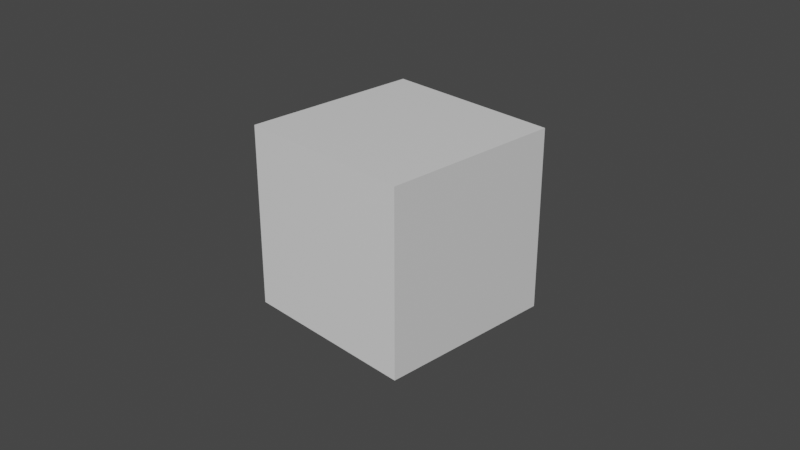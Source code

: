 # Source: well.blend  (saved by Blender 2.91.10; exported with 4.5.12 LTS)
import bpy
from mathutils import Matrix  # noqa: F401  (used for matrix-valued properties, if any)

bpy.ops.wm.read_factory_settings(use_empty=True)
scene = bpy.context.scene
scene.name = 'Scene'

# ---- collections
col_collection = bpy.data.collections.new('Collection'); scene.collection.children.link(col_collection)

# ---- materials (node trees are filled in below, after node groups)
mat_material = bpy.data.materials.new('Material')
mat_material.alpha_threshold = 0.0
mat_material.use_transparent_shadow = False
mat_material.line_color = (0.0, 0.0, 0.0, 1.0)

# ---- material node trees
mat_material.use_nodes = True; mat_material.node_tree.nodes.clear()
_N = mat_material.node_tree.nodes; _L = mat_material.node_tree.links
n0 = _N.new('ShaderNodeOutputMaterial'); n0.name = 'Material Output'; n0.location = (300, 300)
n1 = _N.new('ShaderNodeBsdfPrincipled'); n1.name = 'Principled BSDF'; n1.location = (10, 300)
n1.distribution = 'GGX'
n1.subsurface_method = 'BURLEY'
n1.inputs[2].default_value = 0.4
n1.inputs[3].default_value = 1.45
n1.inputs[27].default_value = (0.0, 0.0, 0.0, 1.0)
n1.inputs[28].default_value = 1.0
_L.new(n1.outputs[0], n0.inputs[0])
n0.is_active_output = True

# ---- world
world_world = bpy.data.worlds.new('World'); scene.world = world_world
world_world.use_nodes = True; world_world.node_tree.nodes.clear()
_N = world_world.node_tree.nodes; _L = world_world.node_tree.links
n0 = _N.new('ShaderNodeOutputWorld'); n0.name = 'World Output'; n0.location = (300, 300)
n1 = _N.new('ShaderNodeBackground'); n1.name = 'Background'; n1.location = (10, 300)
n1.inputs[0].default_value = (0.05088, 0.05088, 0.05088, 1.0)
_L.new(n1.outputs[0], n0.inputs[0])
n0.is_active_output = True
world_world.color = (0.05088, 0.05088, 0.05088)
world_world.use_sun_shadow = False
world_world.sun_shadow_jitter_overblur = 0.0

# ---- cameras
cam_camera = bpy.data.cameras.new('Camera')
cam_camera.clip_end = 100.0
cam_camera.ortho_scale = 7.314

# ---- meshes
me_cube = bpy.data.meshes.new('Cube')
me_cube.from_pydata([(1.0, 1.0, 1.0), (1.0, 1.0, -1.0), (1.0, -1.0, 1.0), (1.0, -1.0, -1.0), (-1.0, 1.0, 1.0), (-1.0, 1.0, -1.0), (-1.0, -1.0, 1.0), (-1.0, -1.0, -1.0)], [], [(0, 4, 6, 2), (3, 2, 6, 7), (7, 6, 4, 5), (5, 1, 3, 7), (1, 0, 2, 3), (5, 4, 0, 1)])
_uv = me_cube.uv_layers.new(name='UVMap')
_uv.uv.foreach_set('vector', [0.625, 0.5, 0.875, 0.5, 0.875, 0.75, 0.625, 0.75, 0.375, 0.75, 0.625, 0.75, 0.625, 1.0, 0.375, 1.0, 0.375, 0.0, 0.625, 0.0, 0.625, 0.25, 0.375, 0.25, 0.125, 0.5, 0.375, 0.5, 0.375, 0.75, 0.125, 0.75, 0.375, 0.5, 0.625, 0.5, 0.625, 0.75, 0.375, 0.75, 0.375, 0.25, 0.625, 0.25, 0.625, 0.5, 0.375, 0.5])
me_cube.materials.append(mat_material)
me_cube.use_remesh_preserve_volume = False
me_cube.use_remesh_preserve_attributes = False
me_cube.use_mirror_vertex_groups = False
me_cube.update()

# ---- objects
ob_cube = bpy.data.objects.new('Cube', me_cube)
ob_camera = bpy.data.objects.new('Camera', cam_camera)

# ---- transforms, parenting, visibility, modifiers, constraints
ob_cube.location = (0.0, 0.0, 0.0)
ob_cube.lock_rotations_4d = False
ob_cube.empty_display_type = 'ARROWS'
ob_cube.lineart.crease_threshold = 0.0
ob_camera.location = (7.359, -6.926, 4.958)
ob_camera.rotation_euler = (1.109, 0.0, 0.8149)
ob_camera.lock_rotations_4d = False
ob_camera.empty_display_type = 'ARROWS'
ob_camera.color = (0.0, 0.0, 0.0, 0.0)
ob_camera.display_type = 'WIRE'
ob_camera.lineart.crease_threshold = 0.0

# ---- collection membership
col_collection.objects.link(ob_cube)
col_collection.objects.link(ob_camera)

# ---- scene / render settings (as saved in the file)
scene.camera = ob_camera
scene.frame_start = 1; scene.frame_end = 250; scene.frame_set(1)
scene.render.engine = 'BLENDER_EEVEE_NEXT'
scene.cycles.use_denoising = False
scene.cycles.samples = 128
scene.cycles.sampling_pattern = 'TABULATED_SOBOL'
scene.cycles.use_adaptive_sampling = False
scene.cycles.use_light_tree = False
scene.view_settings.view_transform = 'Filmic'
bpy.context.view_layer.update()

# ---- added for rendering (the .blend has no usable light): sun
light_auto_sun = bpy.data.lights.new('AutoSun', 'SUN')
light_auto_sun.energy = 3.0
light_auto_sun.angle = 0.0523599
ob_auto_sun = bpy.data.objects.new('AutoSun', light_auto_sun)
scene.collection.objects.link(ob_auto_sun)
ob_auto_sun.rotation_euler = (0.872665, 0.174533, 0.523599)
bpy.context.view_layer.update()
